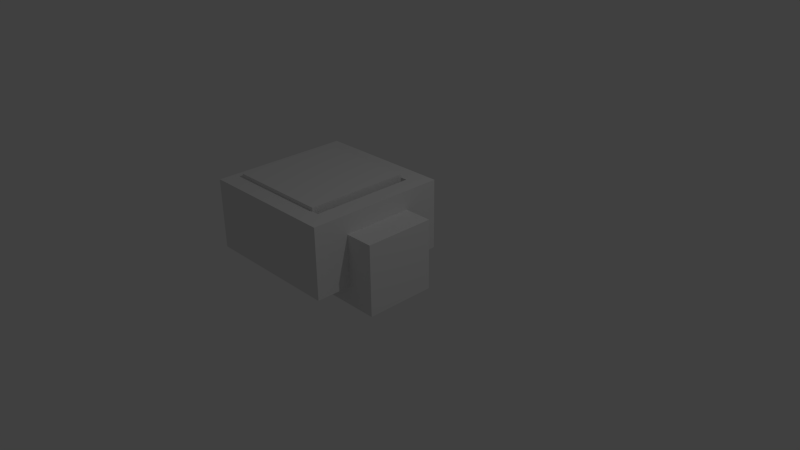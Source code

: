 # Source: hauler.blend  (saved by Blender 2.70.0; exported with 4.5.12 LTS)
import bpy
from mathutils import Matrix  # noqa: F401  (used for matrix-valued properties, if any)

bpy.ops.wm.read_factory_settings(use_empty=True)
scene = bpy.context.scene
scene.name = 'Scene'

# ---- collections
col_collection_1 = bpy.data.collections.new('Collection 1'); scene.collection.children.link(col_collection_1)

# ---- materials (node trees are filled in below, after node groups)
mat_material = bpy.data.materials.new('Material')
mat_material.alpha_threshold = 0.0
mat_material.use_transparent_shadow = False
mat_material.roughness = 0.5
mat_material.line_color = (0.0, 0.0, 0.0, 1.0)

# ---- material node trees

# ---- world
world_world = bpy.data.worlds.new('World'); scene.world = world_world
world_world.color = (0.05088, 0.05088, 0.05088)
world_world.use_sun_shadow = False
world_world.sun_shadow_jitter_overblur = 0.0
world_world.cycles.sampling_method = 'MANUAL'
world_world.cycles.sample_map_resolution = 256

# ---- cameras
cam_camera = bpy.data.cameras.new('Camera')
cam_camera.clip_end = 100.0
cam_camera.lens = 35.0
cam_camera.sensor_width = 32.0
cam_camera.sensor_height = 18.0
cam_camera.ortho_scale = 7.314
cam_camera.dof.focus_distance = 0.0
cam_camera.dof.aperture_fstop = 128.0

# ---- lights
light_lamp = bpy.data.lights.new('Lamp', 'POINT')
light_lamp.transmission_factor = 0.0
light_lamp.cutoff_distance = 30.0
light_lamp.energy = 100.0
light_lamp.shadow_buffer_clip_start = 1.001
light_lamp.shadow_soft_size = 0.1
light_lamp.shadow_maximum_resolution = 0.006
light_lamp.use_absolute_resolution = True
light_lamp.cycles.use_multiple_importance_sampling = False

# ---- meshes
me_plane = bpy.data.meshes.new('Plane')
me_plane.from_pydata([(-0.8502, -0.4681, 0.0), (0.9498, -0.4681, 0.0), (-0.8502, 1.332, 0.0), (0.9498, 1.332, 0.0)], [], [(0, 1, 3, 2)])
me_plane.polygons.foreach_set('use_smooth', [True] * 1)
me_plane.use_remesh_preserve_volume = False
me_plane.use_remesh_preserve_attributes = False
me_plane.use_mirror_vertex_groups = False
me_plane.update()
me_cube_002 = bpy.data.meshes.new('Cube.002')
me_cube_002.from_pydata([(-1.74, -0.7404, -0.3167), (-1.74, 0.7404, -0.3167), (-0.2596, 0.7404, -0.3167), (-0.2596, -0.7404, -0.3167), (-1.74, -0.7404, 0.8167), (-1.74, 0.7404, 0.8167), (-0.2596, 0.7404, 0.8167), (-0.2596, -0.7404, 0.8167)], [], [(4, 5, 1, 0), (5, 6, 2, 1), (6, 7, 3, 2), (7, 4, 0, 3), (0, 1, 2, 3), (7, 6, 5, 4)])
me_cube_002.use_remesh_preserve_volume = False
me_cube_002.use_remesh_preserve_attributes = False
me_cube_002.use_mirror_vertex_groups = False
me_cube_002.update()
me_cube_001 = bpy.data.meshes.new('Cube.001')
me_cube_001.from_pydata([(-1.9, -1.0, 0.7658), (-1.9, 1.0, 0.7658), (-1.9, 1.0, -0.2342), (-1.9, -1.0, -0.2342), (0.09968, -1.0, 0.7658), (0.09968, -1.0, -0.2342), (-1.641, -0.7404, 0.7658), (-1.641, 0.7404, 0.7658), (-0.1599, 0.7404, 0.7658), (0.09968, 1.0, 0.7658), (-0.1599, -0.7404, 0.7658), (0.09968, 1.0, -0.2342), (-1.641, -0.7404, -0.05086), (-1.641, 0.7404, -0.05086), (-0.1599, 0.7404, -0.05086), (-0.1599, -0.7404, -0.05086), (0.5038, 0.5, -0.5033), (0.5038, -0.5, -0.5033), (-0.4962, -0.5, -0.5033), (-0.4962, 0.5, -0.5033), (0.5038, 0.5, 0.4967), (0.5038, -0.5, 0.4967), (-0.4962, -0.5, 0.4967), (-0.4962, 0.5, 0.4967)], [], [(0, 1, 2, 3), (4, 0, 3, 5), (0, 6, 7, 8, 9, 1), (0, 4, 9, 8, 10, 6), (1, 9, 11, 2), (3, 2, 11, 5), (9, 4, 5, 11), (7, 6, 12, 13), (8, 7, 13, 14), (12, 15, 14, 13), (6, 10, 15, 12), (10, 8, 14, 15), (16, 17, 18, 19), (20, 23, 22, 21), (16, 20, 21, 17), (17, 21, 22, 18), (18, 22, 23, 19), (20, 16, 19, 23)])
me_cube_001.materials.append(mat_material)
me_cube_001.use_remesh_preserve_volume = False
me_cube_001.use_remesh_preserve_attributes = False
me_cube_001.use_mirror_vertex_groups = False
me_cube_001.update()

# ---- objects
ob_surface = bpy.data.objects.new('Surface', me_plane)
ob_cube_inside_sub = bpy.data.objects.new('Cube.Inside.Sub', me_cube_002)
ob_hauler = bpy.data.objects.new('Hauler', me_cube_001)
ob_lamp = bpy.data.objects.new('Lamp', light_lamp)
ob_camera = bpy.data.objects.new('Camera', cam_camera)

# ---- transforms, parenting, visibility, modifiers, constraints
ob_surface.location = (-0.8894, -0.4291, 0.5162)
ob_surface.lineart.crease_threshold = 0.0
_m = ob_surface.modifiers.new('Subsurf', 'SUBSURF')
_m.uv_smooth = 'PRESERVE_CORNERS'
_m.subdivision_type = 'SIMPLE'
_m.levels = 4
_m.render_levels = 4
_m.show_only_control_edges = False
_m = ob_surface.modifiers.new('Displace', 'DISPLACE')
_m.strength = 0.2
ob_cube_inside_sub.location = (0.0, 0.0, 0.0)
ob_cube_inside_sub.hide_viewport = True
ob_cube_inside_sub.lineart.crease_threshold = 0.0
ob_hauler.location = (0.0, 0.0, 0.0)
ob_hauler.lineart.crease_threshold = 0.0
_vg = ob_hauler.vertex_groups.new(name='Trunk')
_vg = ob_hauler.vertex_groups.new(name='Head')
ob_lamp.location = (4.076, 1.005, 5.904)
ob_lamp.rotation_euler = (0.6503, 0.05522, 1.866)
ob_lamp.lock_rotations_4d = False
ob_lamp.empty_display_type = 'ARROWS'
ob_lamp.color = (0.0, 0.0, 0.0, 0.0)
ob_lamp.lineart.crease_threshold = 0.0
ob_camera.location = (7.481, -6.508, 5.344)
ob_camera.rotation_euler = (1.109, 0.01082, 0.8149)
ob_camera.lock_rotations_4d = False
ob_camera.empty_display_type = 'ARROWS'
ob_camera.color = (0.0, 0.0, 0.0, 0.0)
ob_camera.display_type = 'WIRE'
ob_camera.lineart.crease_threshold = 0.0

# ---- collection membership
col_collection_1.objects.link(ob_surface)
col_collection_1.objects.link(ob_cube_inside_sub)
col_collection_1.objects.link(ob_hauler)
col_collection_1.objects.link(ob_lamp)
col_collection_1.objects.link(ob_camera)

# ---- scene / render settings (as saved in the file)
scene.camera = ob_camera
scene.frame_start = 1; scene.frame_end = 250; scene.frame_set(1)
scene.render.engine = 'BLENDER_EEVEE_NEXT'
scene.render.resolution_percentage = 50
scene.render.dither_intensity = 0.0
scene.cycles.use_denoising = False
scene.cycles.samples = 10
scene.cycles.sampling_pattern = 'TABULATED_SOBOL'
scene.cycles.light_sampling_threshold = 0.0
scene.cycles.use_adaptive_sampling = False
scene.cycles.use_light_tree = False
scene.cycles.blur_glossy = 0.0
scene.cycles.volume_bounces = 1
scene.cycles.pixel_filter_type = 'GAUSSIAN'
scene.cycles.sample_clamp_indirect = 0.0
scene.view_settings.view_transform = 'Standard'
bpy.context.view_layer.update()
